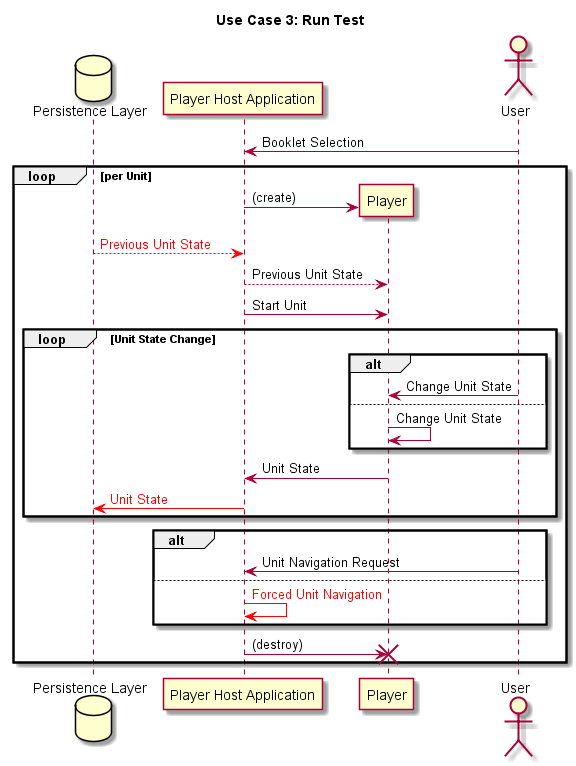

The diagram above was rendered by PlantUML. Its source (embedded in the PNG):
@startuml
title Use Case 3: Run Test
database "Persistence Layer" as layer
participant "Player Host Application" as app
actor User order 4
User -> app: Booklet Selection

loop per Unit
    create Player
    app -> Player: (create)
    layer--[#red]> app: <font color=red>Previous Unit State</font>
    app --> Player: Previous Unit State

    app -> Player: Start Unit
    loop Unit State Change
        alt
            User -> Player: Change Unit State
        else
            Player -> Player: Change Unit State
        end
        Player -> app: Unit State
        app -[#red]>layer: <font color=red>Unit State</font>
    end
    alt
        User -> app: Unit Navigation Request
    else
        app -[#red]> app: <font color=red>Forced Unit Navigation</font>
    end
    app -> Player: (destroy)
    destroy Player
end

@enduml